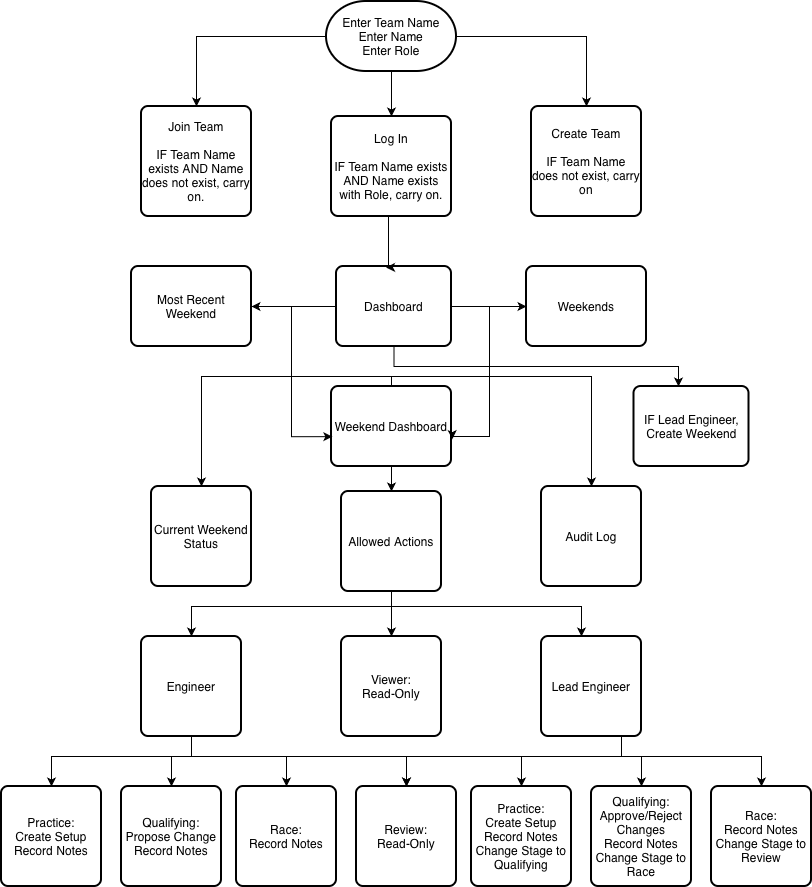

The diagram above was exported from draw.io. Its source (the exported page's mxGraphModel, read from the mxfile embedded in the PNG):
<mxGraphModel dx="1394" dy="959" grid="1" gridSize="10" guides="1" tooltips="1" connect="1" arrows="1" fold="1" page="1" pageScale="1" pageWidth="827" pageHeight="1169" background="light-dark(#ffffff, #008cb4)" math="0" shadow="0">
  <root>
    <mxCell id="0" />
    <mxCell id="1" parent="0" />
    <mxCell id="Hm5vEOVTS0zHFNhcIIuq-10" parent="1" style="rounded=1;whiteSpace=wrap;html=1;absoluteArcSize=1;arcSize=14;strokeWidth=2;" value="Create Team&lt;div&gt;&lt;br&gt;&lt;/div&gt;&lt;div&gt;IF Team Name does not exist, carry on&lt;/div&gt;" vertex="1">
      <mxGeometry height="110" width="110" x="540" y="150" as="geometry" />
    </mxCell>
    <mxCell id="Hm5vEOVTS0zHFNhcIIuq-11" parent="1" style="rounded=1;whiteSpace=wrap;html=1;absoluteArcSize=1;arcSize=14;strokeWidth=2;" value="Join Team&lt;div&gt;&lt;br&gt;&lt;div&gt;IF Team Name exists AND Name does not exist, carry on.&lt;/div&gt;&lt;/div&gt;" vertex="1">
      <mxGeometry height="110" width="110" x="150" y="150" as="geometry" />
    </mxCell>
    <mxCell id="Hm5vEOVTS0zHFNhcIIuq-12" parent="1" style="rounded=1;whiteSpace=wrap;html=1;absoluteArcSize=1;arcSize=14;strokeWidth=2;" value="Log In&lt;div&gt;&lt;br&gt;&lt;/div&gt;&lt;div&gt;IF Team Name exists AND Name exists with Role, carry on.&lt;/div&gt;" vertex="1">
      <mxGeometry height="100" width="120" x="340" y="160" as="geometry" />
    </mxCell>
    <mxCell id="Hm5vEOVTS0zHFNhcIIuq-41" edge="1" parent="1" source="Hm5vEOVTS0zHFNhcIIuq-17" style="edgeStyle=orthogonalEdgeStyle;rounded=0;orthogonalLoop=1;jettySize=auto;html=1;entryX=0.5;entryY=0;entryDx=0;entryDy=0;" target="Hm5vEOVTS0zHFNhcIIuq-12">
      <mxGeometry relative="1" as="geometry" />
    </mxCell>
    <mxCell id="Hm5vEOVTS0zHFNhcIIuq-42" edge="1" parent="1" source="Hm5vEOVTS0zHFNhcIIuq-17" style="edgeStyle=orthogonalEdgeStyle;rounded=0;orthogonalLoop=1;jettySize=auto;html=1;" target="Hm5vEOVTS0zHFNhcIIuq-10">
      <mxGeometry relative="1" as="geometry" />
    </mxCell>
    <mxCell id="Hm5vEOVTS0zHFNhcIIuq-43" edge="1" parent="1" source="Hm5vEOVTS0zHFNhcIIuq-17" style="edgeStyle=orthogonalEdgeStyle;rounded=0;orthogonalLoop=1;jettySize=auto;html=1;entryX=0.5;entryY=0;entryDx=0;entryDy=0;" target="Hm5vEOVTS0zHFNhcIIuq-11">
      <mxGeometry relative="1" as="geometry" />
    </mxCell>
    <mxCell id="Hm5vEOVTS0zHFNhcIIuq-17" parent="1" style="strokeWidth=2;html=1;shape=mxgraph.flowchart.terminator;whiteSpace=wrap;" value="Enter Team Name&lt;div&gt;Enter Name&lt;/div&gt;&lt;div&gt;Enter Role&lt;/div&gt;" vertex="1">
      <mxGeometry height="70" width="130" x="335" y="45" as="geometry" />
    </mxCell>
    <mxCell id="Hm5vEOVTS0zHFNhcIIuq-47" edge="1" parent="1" source="Hm5vEOVTS0zHFNhcIIuq-12" style="edgeStyle=orthogonalEdgeStyle;rounded=0;orthogonalLoop=1;jettySize=auto;html=1;exitX=0.5;exitY=1;exitDx=0;exitDy=0;" target="Hm5vEOVTS0zHFNhcIIuq-12">
      <mxGeometry relative="1" as="geometry" />
    </mxCell>
    <mxCell id="Hm5vEOVTS0zHFNhcIIuq-58" edge="1" parent="1" source="Hm5vEOVTS0zHFNhcIIuq-48" style="edgeStyle=orthogonalEdgeStyle;rounded=0;orthogonalLoop=1;jettySize=auto;html=1;" target="Hm5vEOVTS0zHFNhcIIuq-56">
      <mxGeometry relative="1" as="geometry">
        <Array as="points">
          <mxPoint x="210" y="420" />
        </Array>
      </mxGeometry>
    </mxCell>
    <mxCell id="Hm5vEOVTS0zHFNhcIIuq-59" edge="1" parent="1" source="Hm5vEOVTS0zHFNhcIIuq-48" style="edgeStyle=orthogonalEdgeStyle;rounded=0;orthogonalLoop=1;jettySize=auto;html=1;entryX=0.5;entryY=0;entryDx=0;entryDy=0;" target="Hm5vEOVTS0zHFNhcIIuq-52">
      <mxGeometry relative="1" as="geometry">
        <Array as="points">
          <mxPoint x="600" y="420" />
          <mxPoint x="600" y="530" />
        </Array>
      </mxGeometry>
    </mxCell>
    <mxCell id="Hm5vEOVTS0zHFNhcIIuq-60" edge="1" parent="1" source="Hm5vEOVTS0zHFNhcIIuq-48" style="edgeStyle=orthogonalEdgeStyle;rounded=0;orthogonalLoop=1;jettySize=auto;html=1;entryX=0.5;entryY=0;entryDx=0;entryDy=0;" target="Hm5vEOVTS0zHFNhcIIuq-57">
      <mxGeometry relative="1" as="geometry" />
    </mxCell>
    <mxCell id="Hm5vEOVTS0zHFNhcIIuq-48" parent="1" style="rounded=1;whiteSpace=wrap;html=1;absoluteArcSize=1;arcSize=14;strokeWidth=2;" value="Weekend Dashboard" vertex="1">
      <mxGeometry height="80" width="120" x="340" y="430" as="geometry" />
    </mxCell>
    <mxCell id="Hm5vEOVTS0zHFNhcIIuq-52" parent="1" style="rounded=1;whiteSpace=wrap;html=1;absoluteArcSize=1;arcSize=14;strokeWidth=2;" value="Audit Log" vertex="1">
      <mxGeometry height="100" width="100" x="550" y="530" as="geometry" />
    </mxCell>
    <mxCell id="Hm5vEOVTS0zHFNhcIIuq-56" parent="1" style="rounded=1;whiteSpace=wrap;html=1;absoluteArcSize=1;arcSize=14;strokeWidth=2;" value="Current Weekend Status" vertex="1">
      <mxGeometry height="100" width="100" x="160" y="530" as="geometry" />
    </mxCell>
    <mxCell id="Hm5vEOVTS0zHFNhcIIuq-64" edge="1" parent="1" source="Hm5vEOVTS0zHFNhcIIuq-57" style="edgeStyle=orthogonalEdgeStyle;rounded=0;orthogonalLoop=1;jettySize=auto;html=1;" target="Hm5vEOVTS0zHFNhcIIuq-63" value="">
      <mxGeometry relative="1" as="geometry">
        <Array as="points">
          <mxPoint x="400" y="650" />
          <mxPoint x="200" y="650" />
        </Array>
      </mxGeometry>
    </mxCell>
    <mxCell id="Hm5vEOVTS0zHFNhcIIuq-69" edge="1" parent="1" source="Hm5vEOVTS0zHFNhcIIuq-57" style="edgeStyle=orthogonalEdgeStyle;rounded=0;orthogonalLoop=1;jettySize=auto;html=1;" target="Hm5vEOVTS0zHFNhcIIuq-68" value="">
      <mxGeometry relative="1" as="geometry" />
    </mxCell>
    <mxCell id="Hm5vEOVTS0zHFNhcIIuq-98" edge="1" parent="1" source="Hm5vEOVTS0zHFNhcIIuq-57" style="edgeStyle=orthogonalEdgeStyle;rounded=0;orthogonalLoop=1;jettySize=auto;html=1;" target="Hm5vEOVTS0zHFNhcIIuq-65">
      <mxGeometry relative="1" as="geometry">
        <Array as="points">
          <mxPoint x="400" y="650" />
          <mxPoint x="590" y="650" />
        </Array>
      </mxGeometry>
    </mxCell>
    <mxCell id="Hm5vEOVTS0zHFNhcIIuq-57" parent="1" style="rounded=1;whiteSpace=wrap;html=1;absoluteArcSize=1;arcSize=14;strokeWidth=2;" value="Allowed Actions" vertex="1">
      <mxGeometry height="100" width="100" x="350" y="535" as="geometry" />
    </mxCell>
    <mxCell id="Hm5vEOVTS0zHFNhcIIuq-92" edge="1" parent="1" source="Hm5vEOVTS0zHFNhcIIuq-63" style="edgeStyle=orthogonalEdgeStyle;rounded=0;orthogonalLoop=1;jettySize=auto;html=1;" target="Hm5vEOVTS0zHFNhcIIuq-91" value="">
      <mxGeometry relative="1" as="geometry">
        <Array as="points">
          <mxPoint x="200" y="800" />
          <mxPoint x="295" y="800" />
        </Array>
      </mxGeometry>
    </mxCell>
    <mxCell id="Hm5vEOVTS0zHFNhcIIuq-132" edge="1" parent="1" source="Hm5vEOVTS0zHFNhcIIuq-63" style="edgeStyle=orthogonalEdgeStyle;rounded=0;orthogonalLoop=1;jettySize=auto;html=1;" target="Hm5vEOVTS0zHFNhcIIuq-94">
      <mxGeometry relative="1" as="geometry">
        <Array as="points">
          <mxPoint x="200" y="800" />
          <mxPoint x="415" y="800" />
        </Array>
      </mxGeometry>
    </mxCell>
    <mxCell id="Hm5vEOVTS0zHFNhcIIuq-133" edge="1" parent="1" source="Hm5vEOVTS0zHFNhcIIuq-63" style="edgeStyle=orthogonalEdgeStyle;rounded=0;orthogonalLoop=1;jettySize=auto;html=1;entryX=0.5;entryY=0;entryDx=0;entryDy=0;" target="Hm5vEOVTS0zHFNhcIIuq-86">
      <mxGeometry relative="1" as="geometry">
        <Array as="points">
          <mxPoint x="200" y="800" />
          <mxPoint x="180" y="800" />
        </Array>
      </mxGeometry>
    </mxCell>
    <mxCell id="Hm5vEOVTS0zHFNhcIIuq-134" edge="1" parent="1" source="Hm5vEOVTS0zHFNhcIIuq-63" style="edgeStyle=orthogonalEdgeStyle;rounded=0;orthogonalLoop=1;jettySize=auto;html=1;" target="Hm5vEOVTS0zHFNhcIIuq-73">
      <mxGeometry relative="1" as="geometry">
        <Array as="points">
          <mxPoint x="200" y="800" />
          <mxPoint x="60" y="800" />
        </Array>
      </mxGeometry>
    </mxCell>
    <mxCell id="Hm5vEOVTS0zHFNhcIIuq-63" parent="1" style="rounded=1;whiteSpace=wrap;html=1;absoluteArcSize=1;arcSize=14;strokeWidth=2;" value="Engineer" vertex="1">
      <mxGeometry height="100" width="100" x="150" y="680" as="geometry" />
    </mxCell>
    <mxCell id="Hm5vEOVTS0zHFNhcIIuq-68" parent="1" style="rounded=1;whiteSpace=wrap;html=1;absoluteArcSize=1;arcSize=14;strokeWidth=2;" value="Viewer:&lt;div&gt;Read-Only&lt;/div&gt;" vertex="1">
      <mxGeometry height="100" width="100" x="350" y="680" as="geometry" />
    </mxCell>
    <mxCell id="Hm5vEOVTS0zHFNhcIIuq-73" parent="1" style="rounded=1;whiteSpace=wrap;html=1;absoluteArcSize=1;arcSize=14;strokeWidth=2;" value="&lt;div&gt;Practice:&lt;/div&gt;Create Setup&lt;div&gt;Record Notes&lt;/div&gt;" vertex="1">
      <mxGeometry height="100" width="100" x="10" y="830" as="geometry" />
    </mxCell>
    <mxCell id="Hm5vEOVTS0zHFNhcIIuq-86" parent="1" style="rounded=1;whiteSpace=wrap;html=1;absoluteArcSize=1;arcSize=14;strokeWidth=2;" value="Qualifying:&lt;div&gt;Propose Change&lt;/div&gt;&lt;div&gt;Record Notes&lt;/div&gt;" vertex="1">
      <mxGeometry height="100" width="100" x="130" y="830" as="geometry" />
    </mxCell>
    <mxCell id="Hm5vEOVTS0zHFNhcIIuq-91" parent="1" style="rounded=1;whiteSpace=wrap;html=1;absoluteArcSize=1;arcSize=14;strokeWidth=2;" value="Race:&lt;div&gt;Record Notes&lt;/div&gt;" vertex="1">
      <mxGeometry height="100" width="100" x="245" y="830" as="geometry" />
    </mxCell>
    <mxCell id="Hm5vEOVTS0zHFNhcIIuq-94" parent="1" style="rounded=1;whiteSpace=wrap;html=1;absoluteArcSize=1;arcSize=14;strokeWidth=2;" value="Review:&lt;div&gt;Read-Only&lt;/div&gt;" vertex="1">
      <mxGeometry height="100" width="100" x="365" y="830" as="geometry" />
    </mxCell>
    <mxCell id="Hm5vEOVTS0zHFNhcIIuq-103" edge="1" parent="1" source="Hm5vEOVTS0zHFNhcIIuq-65" style="edgeStyle=orthogonalEdgeStyle;rounded=0;orthogonalLoop=1;jettySize=auto;html=1;entryX=0.5;entryY=0;entryDx=0;entryDy=0;" target="Hm5vEOVTS0zHFNhcIIuq-99">
      <mxGeometry relative="1" as="geometry">
        <Array as="points">
          <mxPoint x="630" y="800" />
          <mxPoint x="530" y="800" />
        </Array>
      </mxGeometry>
    </mxCell>
    <mxCell id="Hm5vEOVTS0zHFNhcIIuq-129" edge="1" parent="1" source="Hm5vEOVTS0zHFNhcIIuq-65" style="edgeStyle=orthogonalEdgeStyle;rounded=0;orthogonalLoop=1;jettySize=auto;html=1;" target="Hm5vEOVTS0zHFNhcIIuq-94">
      <mxGeometry relative="1" as="geometry">
        <Array as="points">
          <mxPoint x="630" y="800" />
          <mxPoint x="415" y="800" />
        </Array>
      </mxGeometry>
    </mxCell>
    <mxCell id="Hm5vEOVTS0zHFNhcIIuq-130" edge="1" parent="1" source="Hm5vEOVTS0zHFNhcIIuq-65" style="edgeStyle=orthogonalEdgeStyle;rounded=0;orthogonalLoop=1;jettySize=auto;html=1;" target="Hm5vEOVTS0zHFNhcIIuq-101">
      <mxGeometry relative="1" as="geometry">
        <Array as="points">
          <mxPoint x="630" y="800" />
          <mxPoint x="770" y="800" />
        </Array>
      </mxGeometry>
    </mxCell>
    <mxCell id="Hm5vEOVTS0zHFNhcIIuq-131" edge="1" parent="1" source="Hm5vEOVTS0zHFNhcIIuq-65" style="edgeStyle=orthogonalEdgeStyle;rounded=0;orthogonalLoop=1;jettySize=auto;html=1;entryX=0.5;entryY=0;entryDx=0;entryDy=0;" target="Hm5vEOVTS0zHFNhcIIuq-100">
      <mxGeometry relative="1" as="geometry">
        <Array as="points">
          <mxPoint x="630" y="800" />
          <mxPoint x="650" y="800" />
        </Array>
      </mxGeometry>
    </mxCell>
    <mxCell id="Hm5vEOVTS0zHFNhcIIuq-65" parent="1" style="rounded=1;whiteSpace=wrap;html=1;absoluteArcSize=1;arcSize=14;strokeWidth=2;" value="Lead Engineer" vertex="1">
      <mxGeometry height="100" width="100" x="550" y="680" as="geometry" />
    </mxCell>
    <mxCell id="Hm5vEOVTS0zHFNhcIIuq-99" parent="1" style="rounded=1;whiteSpace=wrap;html=1;absoluteArcSize=1;arcSize=14;strokeWidth=2;" value="&lt;div&gt;Practice:&lt;/div&gt;Create Setup&lt;div&gt;Record Notes&lt;/div&gt;&lt;div&gt;Change Stage to Qualifying&lt;/div&gt;" vertex="1">
      <mxGeometry height="100" width="100" x="480" y="830" as="geometry" />
    </mxCell>
    <mxCell id="Hm5vEOVTS0zHFNhcIIuq-100" parent="1" style="rounded=1;whiteSpace=wrap;html=1;absoluteArcSize=1;arcSize=14;strokeWidth=2;" value="Qualifying:&lt;div&gt;Approve/Reject Changes&lt;br&gt;&lt;div&gt;Record Notes&lt;br&gt;&lt;/div&gt;&lt;/div&gt;&lt;div&gt;Change Stage to Race&lt;/div&gt;" vertex="1">
      <mxGeometry height="100" width="100" x="600" y="830" as="geometry" />
    </mxCell>
    <mxCell id="Hm5vEOVTS0zHFNhcIIuq-101" parent="1" style="rounded=1;whiteSpace=wrap;html=1;absoluteArcSize=1;arcSize=14;strokeWidth=2;" value="Race:&lt;div&gt;Record Notes&lt;/div&gt;&lt;div&gt;Change Stage to Review&lt;/div&gt;" vertex="1">
      <mxGeometry height="100" width="100" x="720" y="830" as="geometry" />
    </mxCell>
    <mxCell id="Hm5vEOVTS0zHFNhcIIuq-108" parent="1" style="rounded=1;whiteSpace=wrap;html=1;absoluteArcSize=1;arcSize=14;strokeWidth=2;" value="Weekends" vertex="1">
      <mxGeometry height="80" width="120" x="535" y="310" as="geometry" />
    </mxCell>
    <mxCell id="Hm5vEOVTS0zHFNhcIIuq-115" edge="1" parent="1" source="Hm5vEOVTS0zHFNhcIIuq-114" style="edgeStyle=orthogonalEdgeStyle;rounded=0;orthogonalLoop=1;jettySize=auto;html=1;" target="Hm5vEOVTS0zHFNhcIIuq-108">
      <mxGeometry relative="1" as="geometry" />
    </mxCell>
    <mxCell id="Hm5vEOVTS0zHFNhcIIuq-117" edge="1" parent="1" source="Hm5vEOVTS0zHFNhcIIuq-114" style="edgeStyle=orthogonalEdgeStyle;rounded=0;orthogonalLoop=1;jettySize=auto;html=1;entryX=1;entryY=0.5;entryDx=0;entryDy=0;" target="Hm5vEOVTS0zHFNhcIIuq-116">
      <mxGeometry relative="1" as="geometry" />
    </mxCell>
    <mxCell id="Hm5vEOVTS0zHFNhcIIuq-126" edge="1" parent="1" source="Hm5vEOVTS0zHFNhcIIuq-114" style="edgeStyle=orthogonalEdgeStyle;rounded=0;orthogonalLoop=1;jettySize=auto;html=1;" target="Hm5vEOVTS0zHFNhcIIuq-125" value="">
      <mxGeometry relative="1" as="geometry">
        <Array as="points">
          <mxPoint x="403" y="410" />
          <mxPoint x="687" y="410" />
        </Array>
      </mxGeometry>
    </mxCell>
    <mxCell id="Hm5vEOVTS0zHFNhcIIuq-114" parent="1" style="rounded=1;whiteSpace=wrap;html=1;absoluteArcSize=1;arcSize=14;strokeWidth=2;" value="Dashboard" vertex="1">
      <mxGeometry height="80" width="115" x="345" y="310" as="geometry" />
    </mxCell>
    <mxCell id="Hm5vEOVTS0zHFNhcIIuq-116" parent="1" style="rounded=1;whiteSpace=wrap;html=1;absoluteArcSize=1;arcSize=14;strokeWidth=2;" value="Most Recent Weekend" vertex="1">
      <mxGeometry height="80" width="120" x="140" y="310" as="geometry" />
    </mxCell>
    <mxCell id="Hm5vEOVTS0zHFNhcIIuq-119" edge="1" parent="1" source="Hm5vEOVTS0zHFNhcIIuq-12" style="edgeStyle=orthogonalEdgeStyle;rounded=0;orthogonalLoop=1;jettySize=auto;html=1;entryX=0.431;entryY=0.013;entryDx=0;entryDy=0;entryPerimeter=0;" target="Hm5vEOVTS0zHFNhcIIuq-114">
      <mxGeometry relative="1" as="geometry">
        <Array as="points">
          <mxPoint x="397" y="285" />
          <mxPoint x="397" y="285" />
        </Array>
      </mxGeometry>
    </mxCell>
    <mxCell id="Hm5vEOVTS0zHFNhcIIuq-122" edge="1" parent="1" source="Hm5vEOVTS0zHFNhcIIuq-116" style="edgeStyle=orthogonalEdgeStyle;rounded=0;orthogonalLoop=1;jettySize=auto;html=1;entryX=0.007;entryY=0.627;entryDx=0;entryDy=0;entryPerimeter=0;" target="Hm5vEOVTS0zHFNhcIIuq-48">
      <mxGeometry relative="1" as="geometry" />
    </mxCell>
    <mxCell id="Hm5vEOVTS0zHFNhcIIuq-123" edge="1" parent="1" source="Hm5vEOVTS0zHFNhcIIuq-108" style="edgeStyle=orthogonalEdgeStyle;rounded=0;orthogonalLoop=1;jettySize=auto;html=1;entryX=1.007;entryY=0.658;entryDx=0;entryDy=0;entryPerimeter=0;" target="Hm5vEOVTS0zHFNhcIIuq-48">
      <mxGeometry relative="1" as="geometry">
        <Array as="points">
          <mxPoint x="498" y="350" />
          <mxPoint x="498" y="480" />
          <mxPoint x="461" y="480" />
        </Array>
      </mxGeometry>
    </mxCell>
    <mxCell id="Hm5vEOVTS0zHFNhcIIuq-125" parent="1" style="rounded=1;whiteSpace=wrap;html=1;absoluteArcSize=1;arcSize=14;strokeWidth=2;" value="IF Lead Engineer, Create Weekend" vertex="1">
      <mxGeometry height="80" width="115" x="642.5" y="430" as="geometry" />
    </mxCell>
  </root>
</mxGraphModel>